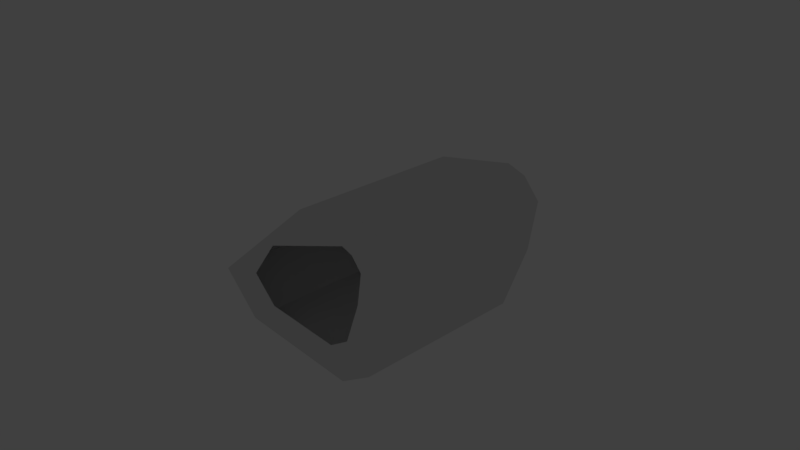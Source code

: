 # Source: untitled.blend  (saved by Blender 2.79.0; exported with 4.5.12 LTS)
import bpy
from mathutils import Matrix  # noqa: F401  (used for matrix-valued properties, if any)

bpy.ops.wm.read_factory_settings(use_empty=True)
scene = bpy.context.scene
scene.name = 'Scene'

# ---- collections
col_collection_1 = bpy.data.collections.new('Collection 1'); scene.collection.children.link(col_collection_1)
col_collection_1.hide_render = True
col_collection_1.hide_viewport = True
col_collection_2 = bpy.data.collections.new('Collection 2'); scene.collection.children.link(col_collection_2)
col_collection_2.hide_render = True
col_collection_2.hide_viewport = True
col_collection_3 = bpy.data.collections.new('Collection 3'); scene.collection.children.link(col_collection_3)

# ---- world
world_world = bpy.data.worlds.new('World'); scene.world = world_world
world_world.color = (0.05088, 0.05088, 0.05088)
world_world.use_sun_shadow = False
world_world.sun_shadow_jitter_overblur = 0.0
world_world.cycles.sampling_method = 'MANUAL'

# ---- cameras
cam_camera = bpy.data.cameras.new('Camera')
cam_camera.clip_end = 100.0
cam_camera.lens = 35.0
cam_camera.sensor_width = 32.0
cam_camera.sensor_height = 18.0
cam_camera.ortho_scale = 7.314
cam_camera.dof.focus_distance = 0.0
cam_camera.dof.aperture_fstop = 128.0

# ---- lights
light_lamp = bpy.data.lights.new('Lamp', 'POINT')
light_lamp.transmission_factor = 0.0
light_lamp.cutoff_distance = 30.0
light_lamp.energy = 100.0
light_lamp.shadow_buffer_clip_start = 1.001
light_lamp.shadow_soft_size = 0.1
light_lamp.shadow_maximum_resolution = 0.006
light_lamp.use_absolute_resolution = True

# ---- meshes
me_cube_003 = bpy.data.meshes.new('Cube.003')
me_cube_003.from_pydata([(-1.916, -1.461, -0.6284), (-1.916, 0.9426, -0.6284), (-0.04628, -1.385, 0.9475), (-1.579, 0.9715, -0.1077), (1.077, -1.385, 1.186), (1.336, -1.385, 1.1), (1.571, -1.385, 0.8311), (1.571, 1.019, 0.8311), (1.336, 1.019, 1.1), (1.077, 1.019, 1.186), (1.125, -1.385, -0.8249), (1.125, 1.019, -0.8249), (1.571, -1.385, 0.8311), (1.465, -1.385, 0.1257), (1.465, 1.019, 0.1257), (1.571, 1.019, 0.8311), (-1.295, -1.44, -1.15), (-1.538, -1.447, -1.037), (-1.538, 0.9562, -1.037), (-1.295, 0.9632, -1.15), (0.6255, -1.394, -1.158), (0.3596, -1.4, -1.232), (0.3596, 1.004, -1.232), (0.6255, 1.009, -1.158), (-1.123, -1.439, -0.3791), (-0.9211, -1.421, -0.06667), (-0.6617, -1.408, 0.2002), (-0.3432, -1.398, 0.4195), (-0.00132, -1.393, 0.5665), (0.6726, -1.393, 0.7096), (0.8281, -1.393, 0.6577), (0.9689, -1.393, 0.4966), (0.7012, -1.393, -0.497), (0.9689, -1.393, 0.4966), (0.9055, -1.393, 0.07336), (-0.7503, -1.426, -0.6923), (-0.8966, -1.43, -0.624), (0.4017, -1.398, -0.697), (0.2422, -1.402, -0.7412), (-0.9704, 0.9816, -0.06975), (-0.6981, 0.9959, 0.2104), (-0.3636, 1.006, 0.4407), (-0.004692, 1.011, 0.595), (-1.183, 0.9634, -0.3978), (0.7029, 1.011, 0.7453), (0.8662, 1.011, 0.6909), (1.014, 1.011, 0.5217), (1.014, 1.011, 0.5217), (0.9475, 1.011, 0.07729), (0.733, 1.011, -0.5216), (-0.7911, 0.9764, -0.7267), (-0.9447, 0.9719, -0.655), (0.4185, 1.005, -0.7316), (0.251, 1.002, -0.778), (-1.579, 0.07019, -0.1077), (-0.04628, -0.4837, 0.9475), (-1.579, -1.432, -0.1077), (-1.579, 0.3706, -0.1077), (-0.04628, 1.019, 0.9475), (-0.04628, -0.7842, 0.9475), (-1.579, -0.8312, -0.1077), (-1.383, 0.9818, 0.09385), (-0.3074, 1.015, 0.8353), (-0.04628, 0.4176, 0.9475), (-1.014, 0.9983, 0.4284), (-1.147, 0.9943, 0.3371), (-1.147, -1.409, 0.3371), (-0.616, 1.011, 0.7026), (-1.579, -0.5307, -0.1077), (-0.04628, 0.1172, 0.9475), (-0.616, -1.393, 0.7026), (-1.014, -1.405, 0.4284), (-0.7488, 1.006, 0.6112), (-1.579, -1.132, -0.1077), (-0.04628, 0.7181, 0.9475), (-0.7488, -1.397, 0.6112)], [], [(15, 6, 7), (60, 73, 56, 0, 1, 3, 57, 54, 68), (6, 33, 31), (15, 46, 47), (15, 12, 6), (19, 16, 21, 22), (55, 69, 63, 74, 58, 9, 4, 2, 59), (10, 11, 23, 20), (72, 67, 62, 58, 74, 63, 69, 55, 59, 2, 70, 75, 71, 66, 56, 73, 60, 68, 54, 57, 3, 61, 65, 64), (5, 4, 9, 8), (5, 8, 7, 6), (15, 14, 13, 12), (11, 10, 13, 14), (18, 17, 16, 19), (20, 23, 22, 21), (1, 0, 17, 18), (40, 65, 61, 3, 39), (24, 0, 56, 25), (35, 38, 21, 16), (31, 30, 5, 6), (34, 13, 10, 32), (29, 28, 2, 4), (30, 29, 4, 5), (32, 10, 20, 37), (28, 27, 70, 2), (37, 20, 21, 38), (56, 66, 26, 25), (6, 12, 33), (36, 35, 16, 17), (24, 36, 17, 0), (27, 26, 66, 71, 75, 70), (33, 12, 13, 34), (43, 1, 18, 51), (46, 7, 8, 45), (51, 18, 19, 50), (43, 39, 3, 1), (50, 19, 22, 53), (42, 58, 62, 67, 41), (52, 53, 22, 23), (48, 49, 11, 14), (49, 52, 23, 11), (44, 9, 58, 42), (47, 48, 14, 15), (15, 7, 46), (45, 8, 9, 44), (40, 41, 67, 72, 64, 65)])
_k = set([(0, 1), (0, 56), (1, 3), (2, 4), (4, 9), (5, 8), (6, 7), (9, 58), (10, 11), (10, 13), (11, 14), (12, 15), (13, 14), (16, 19), (16, 21), (17, 18), (19, 22), (20, 23), (21, 22), (24, 25), (28, 29), (32, 34), (35, 38), (39, 43), (42, 44), (48, 49), (50, 53), (54, 57), (54, 68), (55, 59), (55, 69), (60, 68), (60, 73), (63, 69), (63, 74)])
me_cube_003.attributes.new('sharp_edge', 'BOOLEAN', 'EDGE').data.foreach_set('value', [ (min(e.vertices), max(e.vertices)) in _k for e in me_cube_003.edges])
_k = {(0, 1): 1.0, (16, 19): 1.0, (17, 18): 1.0}
me_cube_003.attributes.new('crease_edge', 'FLOAT', 'EDGE').data.foreach_set('value', [_k.get((min(e.vertices), max(e.vertices)), 0.0) for e in me_cube_003.edges])
_uv = me_cube_003.uv_layers.new(name='UVMap')
_uv.uv.foreach_set('vector', [0.0, 0.0, 0.0, 0.0, 0.0, 0.0, 0.0, 0.0, 0.0, 0.0, 0.0, 0.0, 0.0, 0.0, 0.0, 0.0, 0.0, 0.0, 0.0, 0.0, 0.0, 0.0, 0.0, 0.0, 0.0, 0.0, 0.0, 0.0, 0.0, 0.0, 0.0, 0.0, 0.0, 0.0, 0.0, 0.0, 0.0, 0.0, 0.0, 0.0, 0.0, 0.0, 0.0, 0.0, 0.0, 0.0, 0.0, 0.0, 0.0, 0.0, 0.0, 0.0, 0.0, 0.0, 0.0, 0.0, 0.0, 0.0, 0.0, 0.0, 0.0, 0.0, 0.0, 0.0, 0.0, 0.0, 0.0, 0.0, 0.0, 0.0, 0.0, 0.0, 0.0, 0.0, 0.0, 0.0, 0.0, 0.0, 0.0, 0.0, 0.0, 0.0, 0.0, 0.0, 0.0, 0.0, 0.0, 0.0, 0.0, 0.0, 0.0, 0.0, 0.0, 0.0, 0.0, 0.0, 0.0, 0.0, 0.0, 0.0, 0.0, 0.0, 0.0, 0.0, 0.0, 0.0, 0.0, 0.0, 0.0, 0.0, 0.0, 0.0, 0.0, 0.0, 0.0, 0.0, 0.0, 0.0, 0.0, 0.0, 0.0, 0.0, 0.0, 0.0, 0.0, 0.0, 0.0, 0.0, 0.0, 0.0, 0.0, 0.0, 0.0, 0.0, 0.0, 0.0, 0.0, 0.0, 0.0, 0.0, 0.0, 0.0, 0.0, 0.0, 0.0, 0.0, 0.0, 0.0, 0.0, 0.0, 0.0, 0.0, 0.0, 0.0, 0.0, 0.0, 0.0, 0.0, 0.0, 0.0, 0.0, 0.0, 0.0, 0.0, 0.0, 0.0, 0.0, 0.0, 0.0, 0.0, 0.0, 0.0, 0.0, 0.0, 0.0, 0.0, 0.0, 0.0, 0.0, 0.0, 0.0, 0.0, 0.0, 0.0, 0.0, 0.0, 0.0, 0.0, 0.0, 0.0, 0.0, 0.0, 0.0, 0.0, 0.0, 0.0, 0.0, 0.0, 0.0, 0.0, 0.0, 0.0, 0.0, 0.0, 0.0, 0.0, 0.0, 0.0, 0.0, 0.0, 0.0, 0.0, 0.0, 0.0, 0.0, 0.0, 0.0, 0.0, 0.0, 0.0, 0.0, 0.0, 0.0, 0.0, 0.0, 0.0, 0.0, 0.0, 0.0, 0.0, 0.0, 0.0, 0.0, 0.0, 0.0, 0.0, 0.0, 0.0, 0.0, 0.0, 0.0, 0.0, 0.0, 0.0, 0.0, 0.0, 0.0, 0.0, 0.0, 0.0, 0.0, 0.0, 0.0, 0.0, 0.0, 0.0, 0.0, 0.0, 0.0, 0.0, 0.0, 0.0, 0.0, 0.0, 0.0, 0.0, 0.0, 0.0, 0.0, 0.0, 0.0, 0.0, 0.0, 0.0, 0.0, 0.0, 0.0, 0.0, 0.0, 0.0, 0.0, 0.0, 0.0, 0.0, 0.0, 0.0, 0.0, 0.0, 0.0, 0.0, 0.0, 0.0, 0.0, 0.0, 0.0, 0.0, 0.0, 0.0, 0.0, 0.0, 0.0, 0.0, 0.0, 0.0, 0.0, 0.0, 0.0, 0.0, 0.0, 0.0, 0.0, 0.0, 0.0, 0.0, 0.0, 0.0, 0.0, 0.0, 0.0, 0.0, 0.0, 0.0, 0.0, 0.0, 0.0, 0.0, 0.0, 0.0, 0.0, 0.0, 0.0, 0.0, 0.0, 0.0, 0.0, 0.0, 0.0, 0.0, 0.0, 0.0, 0.0, 0.0, 0.0, 0.0, 0.0, 0.0, 0.0, 0.0, 0.0, 0.0, 0.0, 0.0, 0.0, 0.0, 0.0, 0.0, 0.0, 0.0, 0.0, 0.0, 0.0, 0.0, 0.0, 0.0, 0.0, 0.0, 0.0, 0.0, 0.0, 0.0, 0.0, 0.0, 0.0, 0.0, 0.0, 0.0, 0.0, 0.0, 0.0, 0.0, 0.0, 0.0, 0.0, 0.0, 0.0, 0.0, 0.0, 0.0, 0.0, 0.0, 0.0, 0.0, 0.0, 0.0, 0.0, 0.0, 0.0, 0.0, 0.0, 0.0, 0.0, 0.0, 0.0, 0.0, 0.0, 0.0, 0.0, 0.0, 0.0, 0.0, 0.0, 0.0, 0.0, 0.0, 0.0, 0.0, 0.0, 0.0, 0.0, 0.0, 0.0, 0.0, 0.0, 0.0, 0.0, 0.0, 0.0, 0.0])
me_cube_003.use_remesh_preserve_volume = False
me_cube_003.use_remesh_preserve_attributes = False
me_cube_003.use_mirror_vertex_groups = False
me_cube_003.update()
me_cube_004 = bpy.data.meshes.new('Cube.004')
me_cube_004.from_pydata([(-1.916, -1.461, -0.6284), (-1.916, 0.9426, -0.6284), (-0.04628, -1.385, 0.9475), (-1.579, 0.9715, -0.1077), (1.077, -1.385, 1.186), (1.336, -1.385, 1.1), (1.571, -1.385, 0.8311), (1.571, 1.019, 0.8311), (1.336, 1.019, 1.1), (1.077, 1.019, 1.186), (1.125, -1.385, -0.8249), (1.125, 1.019, -0.8249), (1.571, -1.385, 0.8311), (1.465, -1.385, 0.1257), (1.465, 1.019, 0.1257), (1.571, 1.019, 0.8311), (-1.295, -1.44, -1.15), (-1.538, -1.447, -1.037), (-1.538, 0.9562, -1.037), (-1.295, 0.9632, -1.15), (0.6255, -1.394, -1.158), (0.3596, -1.4, -1.232), (0.3596, 1.004, -1.232), (0.6255, 1.009, -1.158), (-1.123, -1.439, -0.3791), (-0.6617, -1.408, 0.2002), (0.6726, -1.393, 0.7096), (0.8281, -1.393, 0.6577), (0.9689, -1.393, 0.4966), (0.7012, -1.393, -0.497), (0.9689, -1.393, 0.4966), (0.9055, -1.393, 0.07336), (-0.7503, -1.426, -0.6923), (-0.8966, -1.43, -0.624), (0.4017, -1.398, -0.697), (0.2422, -1.402, -0.7412), (-0.6981, 0.9959, 0.2104), (-1.183, 0.9634, -0.3978), (0.7029, 1.011, 0.7453), (0.8662, 1.011, 0.6909), (1.014, 1.011, 0.5217), (1.014, 1.011, 0.5217), (0.9475, 1.011, 0.07729), (0.733, 1.011, -0.5216), (-0.7911, 0.9764, -0.7267), (-0.9447, 0.9719, -0.655), (0.4185, 1.005, -0.7316), (0.251, 1.002, -0.778), (-1.579, -1.432, -0.1077), (-0.04628, 1.019, 0.9475)], [], [(15, 6, 7), (48, 0, 1, 3), (6, 30, 28), (15, 40, 41), (15, 12, 6), (19, 16, 21, 22), (2, 49, 9, 4), (10, 11, 23, 20), (49, 2, 48, 3), (5, 4, 9, 8), (5, 8, 7, 6), (18, 17, 16, 19), (20, 23, 22, 21), (1, 0, 17, 18), (26, 25, 24, 33, 32, 35, 34, 29, 31, 30, 12, 13, 10, 20, 21, 16, 17, 0, 48, 2, 4, 5, 6, 28, 27), (9, 49, 3, 1, 18, 19, 22, 23, 11, 14, 15, 41, 42, 43, 46, 47, 44, 45, 37, 36, 38, 39, 40, 7, 8), (6, 12, 30), (11, 10, 13, 12, 15, 14), (15, 7, 40)])
_k = set([(0, 1), (0, 48), (1, 3), (2, 4), (2, 49), (3, 48), (4, 9), (5, 8), (6, 7), (9, 49), (10, 11), (10, 13), (11, 14), (12, 15), (16, 19), (16, 21), (17, 18), (19, 22), (20, 23), (21, 22), (24, 25), (29, 31), (32, 35), (36, 37), (42, 43), (44, 47)])
me_cube_004.attributes.new('sharp_edge', 'BOOLEAN', 'EDGE').data.foreach_set('value', [ (min(e.vertices), max(e.vertices)) in _k for e in me_cube_004.edges])
_k = {(0, 1): 1.0, (16, 19): 1.0, (17, 18): 1.0}
me_cube_004.attributes.new('crease_edge', 'FLOAT', 'EDGE').data.foreach_set('value', [_k.get((min(e.vertices), max(e.vertices)), 0.0) for e in me_cube_004.edges])
_uv = me_cube_004.uv_layers.new(name='UVMap')
_uv.uv.foreach_set('vector', [0.0, 0.0, 0.0, 0.0, 0.0, 0.0, 0.0, 0.0, 0.0, 0.0, 0.0, 0.0, 0.0, 0.0, 0.0, 0.0, 0.0, 0.0, 0.0, 0.0, 0.0, 0.0, 0.0, 0.0, 0.0, 0.0, 0.0, 0.0, 0.0, 0.0, 0.0, 0.0, 0.0, 0.0, 0.0, 0.0, 0.0, 0.0, 0.0, 0.0, 0.0, 0.0, 0.0, 0.0, 0.0, 0.0, 0.0, 0.0, 0.0, 0.0, 0.0, 0.0, 0.0, 0.0, 0.0, 0.0, 0.0, 0.0, 0.0, 0.0, 0.0, 0.0, 0.0, 0.0, 0.0, 0.0, 0.0, 0.0, 0.0, 0.0, 0.0, 0.0, 0.0, 0.0, 0.0, 0.0, 0.0, 0.0, 0.0, 0.0, 0.0, 0.0, 0.0, 0.0, 0.0, 0.0, 0.0, 0.0, 0.0, 0.0, 0.0, 0.0, 0.0, 0.0, 0.0, 0.0, 0.0, 0.0, 0.0, 0.0, 0.0, 0.0, 0.0, 0.0, 0.0, 0.0, 0.0, 0.0, 0.0, 0.0, 0.0, 0.0, 0.0, 0.0, 0.0, 0.0, 0.0, 0.0, 0.0, 0.0, 0.0, 0.0, 0.0, 0.0, 0.0, 0.0, 0.0, 0.0, 0.0, 0.0, 0.0, 0.0, 0.0, 0.0, 0.0, 0.0, 0.0, 0.0, 0.0, 0.0, 0.0, 0.0, 0.0, 0.0, 0.0, 0.0, 0.0, 0.0, 0.0, 0.0, 0.0, 0.0, 0.0, 0.0, 0.0, 0.0, 0.0, 0.0, 0.0, 0.0, 0.0, 0.0, 0.0, 0.0, 0.0, 0.0, 0.0, 0.0, 0.0, 0.0, 0.0, 0.0, 0.0, 0.0, 0.0, 0.0, 0.0, 0.0, 0.0, 0.0, 0.0, 0.0, 0.0, 0.0, 0.0, 0.0, 0.0, 0.0, 0.0, 0.0, 0.0, 0.0, 0.0, 0.0, 0.0, 0.0, 0.0, 0.0, 0.0, 0.0, 0.0, 0.0, 0.0, 0.0, 0.0, 0.0, 0.0, 0.0, 0.0, 0.0, 0.0, 0.0, 0.0, 0.0, 0.0, 0.0, 0.0, 0.0, 0.0, 0.0, 0.0, 0.0, 0.0, 0.0, 0.0, 0.0, 0.0, 0.0])
me_cube_004.use_remesh_preserve_volume = False
me_cube_004.use_remesh_preserve_attributes = False
me_cube_004.use_mirror_vertex_groups = False
me_cube_004.update()
me_cube_005 = bpy.data.meshes.new('Cube.005')
me_cube_005.from_pydata([(-1.916, -1.461, -0.6284), (-1.916, 0.9426, -0.6284), (-0.04628, -1.385, 0.9475), (1.077, -1.385, 1.186), (1.336, -1.385, 1.1), (1.571, -1.385, 0.8311), (1.571, 1.019, 0.8311), (1.336, 1.019, 1.1), (1.077, 1.019, 1.186), (1.125, -1.385, -0.8249), (1.125, 1.019, -0.8249), (1.571, -1.385, 0.8311), (1.465, -1.385, 0.1257), (1.465, 1.019, 0.1257), (1.571, 1.019, 0.8311), (-1.295, -1.44, -1.15), (-1.295, 0.9632, -1.15), (0.6255, -1.394, -1.158), (0.6255, 1.009, -1.158), (-1.123, -1.439, -0.3791), (-0.6617, -1.408, 0.2002), (0.6726, -1.393, 0.7096), (0.8281, -1.393, 0.6577), (0.9689, -1.393, 0.4966), (0.7012, -1.393, -0.497), (0.9689, -1.393, 0.4966), (0.9055, -1.393, 0.07336), (-0.7503, -1.426, -0.6923), (0.4017, -1.398, -0.697), (-0.6981, 0.9959, 0.2104), (-1.183, 0.9634, -0.3978), (0.7029, 1.011, 0.7453), (0.8662, 1.011, 0.6909), (1.014, 1.011, 0.5217), (1.014, 1.011, 0.5217), (0.9475, 1.011, 0.07729), (0.733, 1.011, -0.5216), (-0.7911, 0.9764, -0.7267), (0.4185, 1.005, -0.7316), (-0.04628, 1.019, 0.9475)], [], [(14, 5, 6), (5, 25, 23), (14, 33, 34), (14, 11, 5), (1, 0, 15, 16), (2, 39, 8, 3), (9, 10, 18, 17), (4, 3, 8, 7), (4, 7, 6, 5), (17, 18, 16, 15), (39, 2, 0, 1), (21, 20, 19, 27, 28, 24, 26, 25, 11, 12, 9, 17, 15, 0, 2, 3, 4, 5, 23, 22), (8, 39, 1, 16, 18, 10, 13, 14, 34, 35, 36, 38, 37, 30, 29, 31, 32, 33, 6, 7), (5, 11, 25), (10, 9, 12, 11, 14, 13), (14, 6, 33)])
_k = set([(0, 1), (2, 3), (2, 39), (3, 8), (4, 7), (5, 6), (8, 39), (9, 10), (9, 12), (10, 13), (11, 14), (15, 16), (15, 17), (16, 18), (17, 18), (19, 20), (24, 26), (27, 28), (29, 30), (35, 36), (37, 38)])
me_cube_005.attributes.new('sharp_edge', 'BOOLEAN', 'EDGE').data.foreach_set('value', [ (min(e.vertices), max(e.vertices)) in _k for e in me_cube_005.edges])
_k = {(0, 1): 1.0, (15, 16): 1.0}
me_cube_005.attributes.new('crease_edge', 'FLOAT', 'EDGE').data.foreach_set('value', [_k.get((min(e.vertices), max(e.vertices)), 0.0) for e in me_cube_005.edges])
_uv = me_cube_005.uv_layers.new(name='UVMap')
_uv.uv.foreach_set('vector', [0.0, 0.0, 0.0, 0.0, 0.0, 0.0, 0.0, 0.0, 0.0, 0.0, 0.0, 0.0, 0.0, 0.0, 0.0, 0.0, 0.0, 0.0, 0.0, 0.0, 0.0, 0.0, 0.0, 0.0, 0.0, 0.0, 0.0, 0.0, 0.0, 0.0, 0.0, 0.0, 0.0, 0.0, 0.0, 0.0, 0.0, 0.0, 0.0, 0.0, 0.0, 0.0, 0.0, 0.0, 0.0, 0.0, 0.0, 0.0, 0.0, 0.0, 0.0, 0.0, 0.0, 0.0, 0.0, 0.0, 0.0, 0.0, 0.0, 0.0, 0.0, 0.0, 0.0, 0.0, 0.0, 0.0, 0.0, 0.0, 0.0, 0.0, 0.0, 0.0, 0.0, 0.0, 0.0, 0.0, 0.0, 0.0, 0.0, 0.0, 0.0, 0.0, 0.0, 0.0, 0.0, 0.0, 0.0, 0.0, 0.0, 0.0, 0.0, 0.0, 0.0, 0.0, 0.0, 0.0, 0.0, 0.0, 0.0, 0.0, 0.0, 0.0, 0.0, 0.0, 0.0, 0.0, 0.0, 0.0, 0.0, 0.0, 0.0, 0.0, 0.0, 0.0, 0.0, 0.0, 0.0, 0.0, 0.0, 0.0, 0.0, 0.0, 0.0, 0.0, 0.0, 0.0, 0.0, 0.0, 0.0, 0.0, 0.0, 0.0, 0.0, 0.0, 0.0, 0.0, 0.0, 0.0, 0.0, 0.0, 0.0, 0.0, 0.0, 0.0, 0.0, 0.0, 0.0, 0.0, 0.0, 0.0, 0.0, 0.0, 0.0, 0.0, 0.0, 0.0, 0.0, 0.0, 0.0, 0.0, 0.0, 0.0, 0.0, 0.0, 0.0, 0.0, 0.0, 0.0, 0.0, 0.0, 0.0, 0.0, 0.0, 0.0, 0.0, 0.0, 0.0, 0.0, 0.0, 0.0, 0.0, 0.0, 0.0, 0.0])
me_cube_005.use_remesh_preserve_volume = False
me_cube_005.use_remesh_preserve_attributes = False
me_cube_005.use_mirror_vertex_groups = False
me_cube_005.update()

# ---- objects
ob_leadershipchair_lod0 = bpy.data.objects.new('LeadershipChair_LOD0', me_cube_003)
ob_lamp = bpy.data.objects.new('Lamp', light_lamp)
ob_camera = bpy.data.objects.new('Camera', cam_camera)
ob_leadershipchair_lod1 = bpy.data.objects.new('LeadershipChair_LOD1', me_cube_004)
ob_leadershipchair_lod2 = bpy.data.objects.new('LeadershipChair_LOD2', me_cube_005)

# ---- transforms, parenting, visibility, modifiers, constraints
ob_leadershipchair_lod0.location = (0.0, 0.0, 0.0)
ob_leadershipchair_lod0.scale = (1.0, -1.0, 1.0)
ob_leadershipchair_lod0.lineart.crease_threshold = 0.0
ob_lamp.location = (4.076, 1.005, 5.904)
ob_lamp.rotation_euler = (0.6503, 0.05522, 1.866)
ob_lamp.lock_rotations_4d = False
ob_lamp.empty_display_type = 'ARROWS'
ob_lamp.color = (0.0, 0.0, 0.0, 0.0)
ob_lamp.lineart.crease_threshold = 0.0
ob_camera.location = (7.481, -6.508, 5.344)
ob_camera.rotation_euler = (1.109, 0.0, 0.8149)
ob_camera.lock_rotations_4d = False
ob_camera.empty_display_type = 'ARROWS'
ob_camera.color = (0.0, 0.0, 0.0, 0.0)
ob_camera.display_type = 'WIRE'
ob_camera.lineart.crease_threshold = 0.0
ob_leadershipchair_lod1.location = (0.0, 0.0, 0.0)
ob_leadershipchair_lod1.scale = (1.0, -1.0, 1.0)
ob_leadershipchair_lod1.lineart.crease_threshold = 0.0
ob_leadershipchair_lod2.location = (0.0, 0.0, 0.0)
ob_leadershipchair_lod2.scale = (1.0, -1.0, 1.0)
ob_leadershipchair_lod2.lineart.crease_threshold = 0.0

# ---- collection membership
col_collection_1.objects.link(ob_leadershipchair_lod0)
col_collection_1.objects.link(ob_lamp)
col_collection_1.objects.link(ob_camera)
col_collection_2.objects.link(ob_leadershipchair_lod1)
col_collection_3.objects.link(ob_leadershipchair_lod2)

# ---- scene / render settings (as saved in the file)
scene.camera = ob_camera
scene.frame_start = 1; scene.frame_end = 1; scene.frame_set(1)
scene.render.engine = 'BLENDER_EEVEE_NEXT'
scene.render.resolution_percentage = 50
scene.render.dither_intensity = 0.0
scene.cycles.use_denoising = False
scene.cycles.samples = 128
scene.cycles.sampling_pattern = 'TABULATED_SOBOL'
scene.cycles.use_adaptive_sampling = False
scene.cycles.use_light_tree = False
scene.cycles.blur_glossy = 0.0
scene.cycles.sample_clamp_indirect = 0.0
scene.view_settings.view_transform = 'Standard'
bpy.context.view_layer.update()
